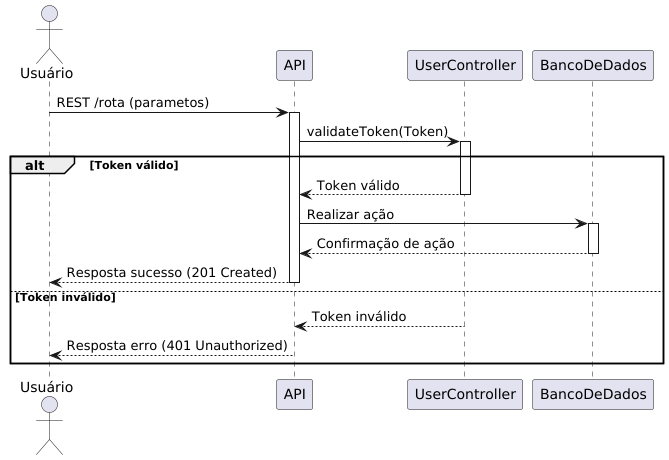

The diagram above was rendered by PlantUML. Its source (embedded in the PNG):
@startuml
actor Usuário
participant API
participant UserController
participant BancoDeDados

Usuário -> API: REST /rota (parametos)
activate API

API -> UserController: validateToken(Token)
activate UserController

alt Token válido
    UserController --> API: Token válido
    deactivate UserController

    API -> BancoDeDados: Realizar ação
    activate BancoDeDados

    BancoDeDados --> API: Confirmação de ação
    deactivate BancoDeDados

    API --> Usuário: Resposta sucesso (201 Created)
    deactivate API
else Token inválido
    UserController --> API: Token inválido
    deactivate UserController

    API --> Usuário: Resposta erro (401 Unauthorized)
    deactivate API
end
@enduml